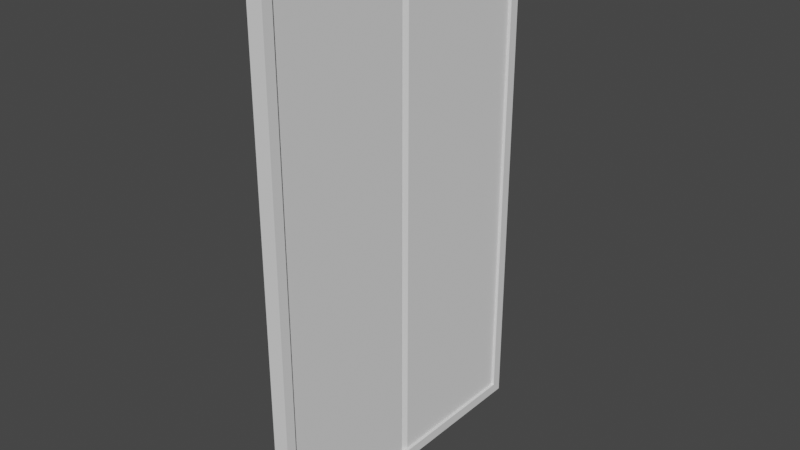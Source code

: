 # Source: door.blend  (saved by Blender 2.93.20; exported with 4.5.12 LTS)
import bpy
from mathutils import Matrix  # noqa: F401  (used for matrix-valued properties, if any)

bpy.ops.wm.read_factory_settings(use_empty=True)
scene = bpy.context.scene
scene.name = 'Scene'

# ---- collections
col_collection = bpy.data.collections.new('Collection'); scene.collection.children.link(col_collection)

# ---- world
world_world = bpy.data.worlds.new('World'); scene.world = world_world
world_world.use_nodes = True; world_world.node_tree.nodes.clear()
_N = world_world.node_tree.nodes; _L = world_world.node_tree.links
n0 = _N.new('ShaderNodeOutputWorld'); n0.name = 'World Output'; n0.location = (300, 300)
n1 = _N.new('ShaderNodeBackground'); n1.name = 'Background'; n1.location = (10, 300)
n1.inputs[0].default_value = (0.05088, 0.05088, 0.05088, 1.0)
_L.new(n1.outputs[0], n0.inputs[0])
n0.is_active_output = True
world_world.color = (0.05088, 0.05088, 0.05088)
world_world.use_sun_shadow = False
world_world.sun_shadow_jitter_overblur = 0.0

# ---- meshes
me_cube_001 = bpy.data.meshes.new('Cube.001')
me_cube_001.from_pydata([(-1.0, -1.0, -1.0), (-1.0, -1.0, 1.0), (-1.0, 1.0, -1.0), (-1.0, 1.0, 1.0), (1.0, -0.9371, -0.9613), (1.0, -0.9371, 0.9613), (1.0, 0.9371, -0.9613), (1.0, 0.9371, 0.9613), (1.0, 1.0, 1.0), (1.0, 1.0, -1.0), (1.0, -1.0, -1.0), (1.0, -1.0, 1.0), (0.6257, 0.9371, 0.9613), (0.6257, 0.9371, -0.9613), (0.6257, -0.9371, -0.9613), (0.6257, -0.9371, 0.9613), (-1.0, 0.0, -1.0), (-1.0, 0.0, 1.0), (1.0, 0.0, -1.0), (1.0, 0.0, 1.0), (1.0, 0.0, -0.9613), (1.0, 0.0, 0.9613), (0.269, 0.0, -0.9613), (0.269, 0.0, 0.9613), (-1.0, -0.0478, -1.0), (1.0, -0.0478, 1.0), (1.0, -0.04479, 0.9613), (0.6257, -0.01978, 0.9613), (-1.0, -0.0478, 1.0), (1.0, -0.0478, -1.0), (1.0, -0.04479, -0.9613), (0.6257, -0.01978, -0.9613), (-1.0, 0.06386, 1.0), (1.0, 0.06386, -1.0), (1.0, 0.05984, -0.9613), (0.6257, 0.03483, -0.9613), (-1.0, 0.06386, -1.0), (1.0, 0.06386, 1.0), (1.0, 0.05984, 0.9613), (0.6257, 0.03483, 0.9613)], [], [(36, 32, 3, 2), (2, 3, 8, 9), (5, 4, 14, 15), (10, 11, 1, 0), (24, 29, 10, 0), (25, 28, 1, 11), (7, 6, 9, 8), (30, 4, 10, 29), (38, 7, 8, 37), (4, 5, 11, 10), (31, 27, 15, 14), (34, 6, 13, 35), (26, 5, 15, 27), (6, 7, 12, 13), (38, 21, 23, 39), (30, 20, 22, 31), (35, 39, 23, 22), (26, 21, 19, 25), (34, 20, 18, 33), (37, 32, 17, 19), (36, 33, 18, 16), (24, 28, 17, 16), (0, 1, 28, 24), (5, 26, 25, 11), (4, 30, 31, 14), (21, 26, 27, 23), (22, 23, 27, 31), (20, 30, 29, 18), (19, 17, 28, 25), (16, 18, 29, 24), (2, 9, 33, 36), (8, 3, 32, 37), (6, 34, 33, 9), (13, 12, 39, 35), (7, 38, 39, 12), (20, 34, 35, 22), (21, 38, 37, 19), (16, 17, 32, 36)])
_uv = me_cube_001.uv_layers.new(name='UVMap')
_uv.uv.foreach_set('vector', [0.375, 0.133, 0.625, 0.133, 0.625, 0.25, 0.375, 0.25, 0.375, 0.25, 0.625, 0.25, 0.625, 0.5, 0.375, 0.5, 0.6171, 0.7421, 0.3829, 0.7421, 0.3829, 0.7421, 0.6171, 0.7421, 0.375, 0.75, 0.625, 0.75, 0.625, 1.0, 0.375, 1.0, 0.125, 0.631, 0.375, 0.631, 0.375, 0.75, 0.125, 0.75, 0.625, 0.631, 0.875, 0.631, 0.875, 0.75, 0.625, 0.75, 0.6171, 0.5079, 0.3829, 0.5079, 0.375, 0.5, 0.625, 0.5, 0.3829, 0.6306, 0.3829, 0.7421, 0.375, 0.75, 0.375, 0.631, 0.6171, 0.6175, 0.6171, 0.5079, 0.625, 0.5, 0.625, 0.617, 0.3829, 0.7421, 0.6171, 0.7421, 0.625, 0.75, 0.375, 0.75, 0.3829, 0.6306, 0.6171, 0.6306, 0.6171, 0.7421, 0.3829, 0.7421, 0.3829, 0.6175, 0.3829, 0.5079, 0.3829, 0.5079, 0.3829, 0.6175, 0.6171, 0.6306, 0.6171, 0.7421, 0.6171, 0.7421, 0.6171, 0.6306, 0.3829, 0.5079, 0.6171, 0.5079, 0.6171, 0.5079, 0.3829, 0.5079, 0.6171, 0.6175, 0.6171, 0.625, 0.6171, 0.625, 0.6171, 0.6175, 0.3829, 0.6306, 0.3829, 0.625, 0.3829, 0.625, 0.3829, 0.6306, 0.3829, 0.6175, 0.6171, 0.6175, 0.6171, 0.625, 0.3829, 0.625, 0.6171, 0.6306, 0.6171, 0.625, 0.625, 0.625, 0.625, 0.631, 0.3829, 0.6175, 0.3829, 0.625, 0.375, 0.625, 0.375, 0.617, 0.625, 0.617, 0.875, 0.617, 0.875, 0.625, 0.625, 0.625, 0.125, 0.617, 0.375, 0.617, 0.375, 0.625, 0.125, 0.625, 0.375, 0.119, 0.625, 0.119, 0.625, 0.125, 0.375, 0.125, 0.375, 0.0, 0.625, 0.0, 0.625, 0.119, 0.375, 0.119, 0.6171, 0.7421, 0.6171, 0.6306, 0.625, 0.631, 0.625, 0.75, 0.3829, 0.7421, 0.3829, 0.6306, 0.3829, 0.6306, 0.3829, 0.7421, 0.6171, 0.625, 0.6171, 0.6306, 0.6171, 0.6306, 0.6171, 0.625, 0.3829, 0.625, 0.6171, 0.625, 0.6171, 0.6306, 0.3829, 0.6306, 0.3829, 0.625, 0.3829, 0.6306, 0.375, 0.631, 0.375, 0.625, 0.625, 0.625, 0.875, 0.625, 0.875, 0.631, 0.625, 0.631, 0.125, 0.625, 0.375, 0.625, 0.375, 0.631, 0.125, 0.631, 0.125, 0.5, 0.375, 0.5, 0.375, 0.617, 0.125, 0.617, 0.625, 0.5, 0.875, 0.5, 0.875, 0.617, 0.625, 0.617, 0.3829, 0.5079, 0.3829, 0.6175, 0.375, 0.617, 0.375, 0.5, 0.3829, 0.5079, 0.6171, 0.5079, 0.6171, 0.6175, 0.3829, 0.6175, 0.6171, 0.5079, 0.6171, 0.6175, 0.6171, 0.6175, 0.6171, 0.5079, 0.3829, 0.625, 0.3829, 0.6175, 0.3829, 0.6175, 0.3829, 0.625, 0.6171, 0.625, 0.6171, 0.6175, 0.625, 0.617, 0.625, 0.625, 0.375, 0.125, 0.625, 0.125, 0.625, 0.133, 0.375, 0.133])
me_cube_001.use_remesh_fix_poles = True
me_cube_001.use_remesh_preserve_attributes = False
me_cube_001.update()

# ---- objects
ob_cube = bpy.data.objects.new('Cube', me_cube_001)

# ---- transforms, parenting, visibility, modifiers, constraints
ob_cube.location = (0.0, 0.0, 2.772)
ob_cube.scale = (0.08282, 1.689, 2.764)

# ---- collection membership
col_collection.objects.link(ob_cube)

# ---- scene / render settings (as saved in the file)
scene.frame_start = 1; scene.frame_end = 250; scene.frame_set(1)
scene.render.engine = 'BLENDER_EEVEE_NEXT'
scene.cycles.use_denoising = False
scene.cycles.samples = 128
scene.cycles.sampling_pattern = 'TABULATED_SOBOL'
scene.cycles.use_adaptive_sampling = False
scene.cycles.use_light_tree = False
scene.view_settings.view_transform = 'Filmic'
bpy.context.view_layer.update()

# ---- added for rendering (the .blend has no active camera and no usable light): camera, sun
cam_auto = bpy.data.cameras.new('AutoCamera')
cam_auto.lens = 50.0
cam_auto.sensor_width = 36.0
cam_auto.clip_end = 1000.0
ob_auto_camera = bpy.data.objects.new('AutoCamera', cam_auto)
scene.collection.objects.link(ob_auto_camera)
ob_auto_camera.location = (5.99541, -7.19449, 7.56877)
ob_auto_camera.rotation_euler = (1.09748, -7.21219e-08, 0.694738)
scene.camera = ob_auto_camera
light_auto_sun = bpy.data.lights.new('AutoSun', 'SUN')
light_auto_sun.energy = 3.0
light_auto_sun.angle = 0.0523599
ob_auto_sun = bpy.data.objects.new('AutoSun', light_auto_sun)
scene.collection.objects.link(ob_auto_sun)
ob_auto_sun.rotation_euler = (0.872665, 0.174533, 0.523599)
bpy.context.view_layer.update()
